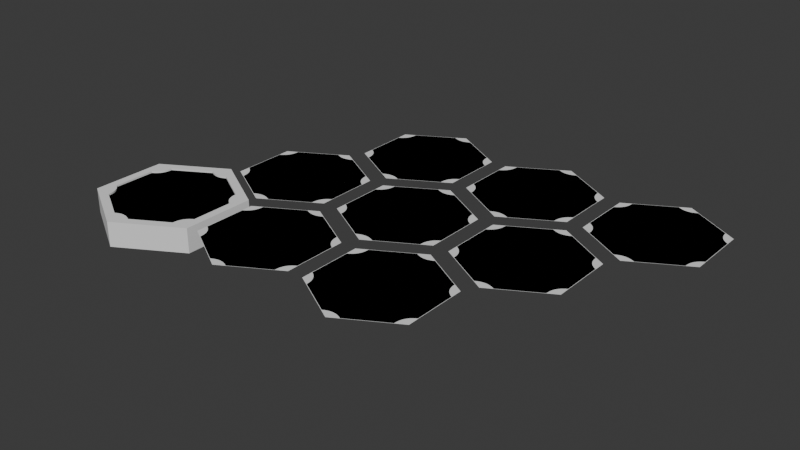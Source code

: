 # Source: Stuff.blend  (saved by Blender 4.4.32; exported with 4.5.12 LTS)
import bpy
from mathutils import Matrix  # noqa: F401  (used for matrix-valued properties, if any)

bpy.ops.wm.read_factory_settings(use_empty=True)
scene = bpy.context.scene
scene.name = 'Scene'

# ---- collections
col_collection = bpy.data.collections.new('Collection'); scene.collection.children.link(col_collection)

# ---- world
world_world = bpy.data.worlds.new('World'); scene.world = world_world
world_world.use_nodes = True; world_world.node_tree.nodes.clear()
_N = world_world.node_tree.nodes; _L = world_world.node_tree.links
n0 = _N.new('ShaderNodeOutputWorld'); n0.name = 'World Output'; n0.location = (300, 300)
n1 = _N.new('ShaderNodeBackground'); n1.name = 'Background'; n1.location = (10, 300)
n1.inputs[0].default_value = (0.05088, 0.05088, 0.05088, 1.0)
_L.new(n1.outputs[0], n0.inputs[0])
n0.is_active_output = True
world_world.color = (0.05088, 0.05088, 0.05088)
world_world.sun_shadow_jitter_overblur = 0.0

# ---- meshes
me_cylinder = bpy.data.meshes.new('Cylinder')
me_cylinder.from_pydata([(0.0, 6.0, -1.781), (5.196, 3.0, -1.781), (5.196, -3.0, -1.781), (0.0, -6.0, -1.781), (-5.196, -3.0, -1.781), (-5.196, 3.0, -1.781), (5.196, 3.0, 0.25), (0.0, 6.0, 0.25), (5.196, -3.0, 0.25), (0.0, -6.0, 0.25), (-5.196, -3.0, 0.25), (-5.196, 3.0, 0.25), (-0.7821, 4.744, 0.25), (0.7821, 4.744, 0.25), (0.0, 6.0, 0.25), (-0.615, 4.657, 0.25), (-0.4294, 4.584, 0.25), (-0.2227, 4.532, 0.25), (-4.47e-08, 4.513, 0.25), (0.2227, 4.532, 0.25), (0.4294, 4.584, 0.25), (0.615, 4.657, 0.25), (3.718, 3.05, 0.25), (4.5, 1.695, 0.25), (5.196, 3.0, 0.25), (3.726, 2.861, 0.25), (3.755, 2.664, 0.25), (3.813, 2.459, 0.25), (3.908, 2.256, 0.25), (4.036, 2.073, 0.25), (4.184, 1.92, 0.25), (4.341, 1.796, 0.25), (4.5, -1.695, 0.25), (3.718, -3.05, 0.25), (5.196, -3.0, 0.25), (4.341, -1.796, 0.25), (4.184, -1.92, 0.25), (4.036, -2.073, 0.25), (3.908, -2.256, 0.25), (3.813, -2.459, 0.25), (3.755, -2.664, 0.25), (3.726, -2.861, 0.25), (0.7821, -4.744, 0.25), (-0.7821, -4.744, 0.25), (0.0, -6.0, 0.25), (0.615, -4.657, 0.25), (0.4294, -4.584, 0.25), (0.2227, -4.532, 0.25), (4.47e-08, -4.513, 0.25), (-0.2227, -4.532, 0.25), (-0.4294, -4.584, 0.25), (-0.615, -4.657, 0.25), (-3.718, -3.05, 0.25), (-4.5, -1.695, 0.25), (-5.196, -3.0, 0.25), (-3.726, -2.861, 0.25), (-3.755, -2.664, 0.25), (-3.813, -2.459, 0.25), (-3.908, -2.256, 0.25), (-4.036, -2.073, 0.25), (-4.184, -1.92, 0.25), (-4.341, -1.796, 0.25), (-4.5, 1.695, 0.25), (-3.718, 3.05, 0.25), (-5.196, 3.0, 0.25), (-4.341, 1.796, 0.25), (-4.184, 1.92, 0.25), (-4.036, 2.073, 0.25), (-3.908, 2.256, 0.25), (-3.813, 2.459, 0.25), (-3.755, 2.664, 0.25), (-3.726, 2.861, 0.25), (4.5, 1.695, -0.675), (3.718, 3.05, -0.675), (4.341, 1.796, -0.675), (4.184, 1.92, -0.675), (4.036, 2.073, -0.675), (3.908, 2.256, -0.675), (3.813, 2.459, -0.675), (3.755, 2.664, -0.675), (3.726, 2.861, -0.675), (0.7821, 4.744, -0.675), (-0.7821, 4.744, -0.675), (0.615, 4.657, -0.675), (0.4294, 4.584, -0.675), (0.2227, 4.532, -0.675), (0.0, 4.513, -0.675), (-0.2227, 4.532, -0.675), (-0.4294, 4.584, -0.675), (-0.615, 4.657, -0.675), (3.718, -3.05, -0.675), (4.5, -1.695, -0.675), (3.726, -2.861, -0.675), (3.755, -2.664, -0.675), (3.813, -2.459, -0.675), (3.908, -2.256, -0.675), (4.036, -2.073, -0.675), (4.184, -1.92, -0.675), (4.341, -1.796, -0.675), (-0.7821, -4.744, -0.675), (0.7821, -4.744, -0.675), (-0.615, -4.657, -0.675), (-0.4294, -4.584, -0.675), (-0.2227, -4.532, -0.675), (0.0, -4.513, -0.675), (0.2227, -4.532, -0.675), (0.4294, -4.584, -0.675), (0.615, -4.657, -0.675), (-4.5, -1.695, -0.675), (-3.718, -3.05, -0.675), (-4.341, -1.796, -0.675), (-4.184, -1.92, -0.675), (-4.036, -2.073, -0.675), (-3.908, -2.256, -0.675), (-3.813, -2.459, -0.675), (-3.755, -2.664, -0.675), (-3.726, -2.861, -0.675), (-3.718, 3.05, -0.675), (-4.5, 1.695, -0.675), (-3.726, 2.861, -0.675), (-3.755, 2.664, -0.675), (-3.813, 2.459, -0.675), (-3.908, 2.256, -0.675), (-4.036, 2.073, -0.675), (-4.184, 1.92, -0.675), (-4.341, 1.796, -0.675)], [], [(0, 7, 6, 1), (1, 6, 8, 2), (2, 8, 9, 3), (3, 9, 10, 4), (52, 43, 99, 109), (4, 10, 11, 5), (5, 11, 7, 0), (12, 63, 117, 82), (34, 33, 42, 44, 9, 8), (42, 33, 90, 100), (62, 53, 108, 118), (32, 23, 72, 91), (14, 13, 22, 24, 6, 7), (64, 63, 12, 14, 7, 11), (44, 43, 52, 54, 10, 9), (24, 23, 32, 34, 8, 6), (54, 53, 62, 64, 11, 10), (12, 15, 14), (15, 16, 14), (16, 17, 14), (17, 18, 14), (18, 19, 14), (19, 20, 14), (20, 21, 14), (21, 13, 14), (22, 25, 24), (25, 26, 24), (26, 27, 24), (27, 28, 24), (28, 29, 24), (29, 30, 24), (30, 31, 24), (31, 23, 24), (32, 35, 34), (35, 36, 34), (36, 37, 34), (37, 38, 34), (38, 39, 34), (39, 40, 34), (40, 41, 34), (41, 33, 34), (42, 45, 44), (45, 46, 44), (46, 47, 44), (47, 48, 44), (48, 49, 44), (49, 50, 44), (50, 51, 44), (51, 43, 44), (52, 55, 54), (55, 56, 54), (56, 57, 54), (57, 58, 54), (58, 59, 54), (59, 60, 54), (60, 61, 54), (61, 53, 54), (62, 65, 64), (65, 66, 64), (66, 67, 64), (67, 68, 64), (68, 69, 64), (69, 70, 64), (70, 71, 64), (71, 63, 64), (32, 91, 98, 35), (35, 98, 97, 36), (36, 97, 96, 37), (37, 96, 95, 38), (38, 95, 94, 39), (39, 94, 93, 40), (40, 93, 92, 41), (41, 92, 90, 33), (99, 43, 51, 101), (101, 51, 50, 102), (102, 50, 49, 103), (103, 49, 48, 104), (104, 48, 47, 105), (105, 47, 46, 106), (106, 46, 45, 107), (107, 45, 42, 100), (12, 82, 89, 15), (15, 89, 88, 16), (16, 88, 87, 17), (17, 87, 86, 18), (18, 86, 85, 19), (19, 85, 84, 20), (20, 84, 83, 21), (21, 83, 81, 13), (72, 23, 31, 74), (74, 31, 30, 75), (75, 30, 29, 76), (76, 29, 28, 77), (77, 28, 27, 78), (78, 27, 26, 79), (79, 26, 25, 80), (80, 25, 22, 73), (62, 118, 125, 65), (65, 125, 124, 66), (66, 124, 123, 67), (67, 123, 122, 68), (68, 122, 121, 69), (69, 121, 120, 70), (70, 120, 119, 71), (71, 119, 117, 63), (108, 53, 61, 110), (110, 61, 60, 111), (111, 60, 59, 112), (112, 59, 58, 113), (113, 58, 57, 114), (114, 57, 56, 115), (115, 56, 55, 116), (116, 55, 52, 109), (22, 13, 81, 73)])
_uv = me_cylinder.uv_layers.new(name='UVMap')
_uv.uv.foreach_set('vector', [1.0, 0.5, 1.0, 1.0, 0.8333, 1.0, 0.8333, 0.5, 0.8333, 0.5, 0.8333, 1.0, 0.6667, 1.0, 0.6667, 0.5, 0.6667, 0.5, 0.6667, 1.0, 0.5, 1.0, 0.5, 0.5, 0.5, 0.5, 0.5, 1.0, 0.3333, 1.0, 0.3333, 0.5, 0.1013, 0.128, 0.2187, 0.06022, 0.2187, 0.06022, 0.1013, 0.128, 0.3333, 0.5, 0.3333, 1.0, 0.1667, 1.0, 0.1667, 0.5, 0.1667, 0.5, 0.1667, 1.0, -8.941e-08, 1.0, -8.941e-08, 0.5, 0.2187, 0.4398, 0.1013, 0.372, 0.1013, 0.372, 0.2187, 0.4398, 0.4578, 0.13, 0.3987, 0.128, 0.2813, 0.06022, 0.25, 0.01, 0.25, 0.01, 0.4578, 0.13, 0.2813, 0.06022, 0.3987, 0.128, 0.3987, 0.128, 0.2813, 0.06022, 0.07001, 0.3178, 0.07001, 0.1822, 0.07001, 0.1822, 0.07001, 0.3178, 0.43, 0.1822, 0.43, 0.3178, 0.43, 0.3178, 0.43, 0.1822, 0.25, 0.49, 0.2813, 0.4398, 0.3987, 0.372, 0.4578, 0.37, 0.4578, 0.37, 0.25, 0.49, 0.04216, 0.37, 0.1013, 0.372, 0.2187, 0.4398, 0.25, 0.49, 0.25, 0.49, 0.04215, 0.37, 0.25, 0.01, 0.2187, 0.06022, 0.1013, 0.128, 0.04216, 0.13, 0.04215, 0.13, 0.25, 0.01, 0.4578, 0.37, 0.43, 0.3178, 0.43, 0.1822, 0.4578, 0.13, 0.4578, 0.13, 0.4578, 0.37, 0.04216, 0.13, 0.07001, 0.1822, 0.07001, 0.3178, 0.04216, 0.37, 0.04215, 0.37, 0.04215, 0.13, 0.2187, 0.4398, 0.2222, 0.4418, 0.25, 0.49, 0.2222, 0.4418, 0.2265, 0.4443, 0.25, 0.49, 0.2265, 0.4443, 0.2318, 0.4473, 0.25, 0.49, 0.2318, 0.4473, 0.2382, 0.451, 0.25, 0.49, 0.2382, 0.451, 0.2452, 0.4551, 0.25, 0.49, 0.2452, 0.4551, 0.2523, 0.4592, 0.25, 0.49, 0.2523, 0.4592, 0.2591, 0.4631, 0.25, 0.49, 0.2591, 0.4631, 0.2656, 0.4669, 0.25, 0.49, 0.3987, 0.372, 0.4022, 0.37, 0.4578, 0.37, 0.4022, 0.37, 0.4065, 0.3675, 0.4578, 0.37, 0.4065, 0.3675, 0.4118, 0.3644, 0.4578, 0.37, 0.4118, 0.3644, 0.4182, 0.3608, 0.4578, 0.37, 0.4182, 0.3608, 0.4252, 0.3567, 0.4578, 0.37, 0.4252, 0.3567, 0.4323, 0.3526, 0.4578, 0.37, 0.4323, 0.3526, 0.4391, 0.3487, 0.4578, 0.37, 0.4391, 0.3487, 0.4456, 0.3449, 0.4578, 0.37, 0.43, 0.1822, 0.43, 0.1782, 0.4578, 0.13, 0.43, 0.1782, 0.43, 0.1732, 0.4578, 0.13, 0.43, 0.1732, 0.43, 0.1671, 0.4578, 0.13, 0.43, 0.1671, 0.43, 0.1597, 0.4578, 0.13, 0.43, 0.1597, 0.43, 0.1516, 0.4578, 0.13, 0.43, 0.1516, 0.43, 0.1435, 0.4578, 0.13, 0.43, 0.1435, 0.43, 0.1355, 0.4578, 0.13, 0.43, 0.1355, 0.43, 0.128, 0.4578, 0.13, 0.2813, 0.06022, 0.2778, 0.0582, 0.25, 0.01, 0.2778, 0.0582, 0.2735, 0.05572, 0.25, 0.01, 0.2735, 0.05572, 0.2682, 0.05266, 0.25, 0.01, 0.2682, 0.05266, 0.2618, 0.04899, 0.25, 0.01, 0.2618, 0.04899, 0.2548, 0.04494, 0.25, 0.01, 0.2548, 0.04494, 0.2477, 0.04085, 0.25, 0.01, 0.2477, 0.04085, 0.2409, 0.0369, 0.25, 0.01, 0.2409, 0.0369, 0.2344, 0.03313, 0.25, 0.01, 0.1013, 0.128, 0.09779, 0.13, 0.04216, 0.13, 0.09779, 0.13, 0.09349, 0.1325, 0.04216, 0.13, 0.09349, 0.1325, 0.08819, 0.1356, 0.04216, 0.13, 0.08819, 0.1356, 0.08184, 0.1392, 0.04216, 0.13, 0.08184, 0.1392, 0.07482, 0.1433, 0.04216, 0.13, 0.07482, 0.1433, 0.06773, 0.1474, 0.04216, 0.13, 0.06773, 0.1474, 0.06089, 0.1513, 0.04216, 0.13, 0.06089, 0.1513, 0.05436, 0.1551, 0.04216, 0.13, 0.07001, 0.3178, 0.07001, 0.3218, 0.04216, 0.37, 0.07001, 0.3218, 0.07001, 0.3268, 0.04216, 0.37, 0.07001, 0.3268, 0.07001, 0.3329, 0.04216, 0.37, 0.07001, 0.3329, 0.07001, 0.3403, 0.04216, 0.37, 0.07001, 0.3403, 0.07001, 0.3484, 0.04216, 0.37, 0.07001, 0.3484, 0.07001, 0.3565, 0.04216, 0.37, 0.07001, 0.3565, 0.07001, 0.3645, 0.04216, 0.37, 0.07001, 0.3645, 0.07001, 0.372, 0.04216, 0.37, 0.43, 0.1822, 0.43, 0.1822, 0.4279, 0.1782, 0.43, 0.1782, 0.43, 0.1782, 0.4279, 0.1782, 0.4258, 0.1732, 0.43, 0.1732, 0.43, 0.1732, 0.4258, 0.1732, 0.4238, 0.1671, 0.43, 0.1671, 0.43, 0.1671, 0.4238, 0.1671, 0.4221, 0.1506, 0.43, 0.1461, 0.43, 0.1461, 0.4221, 0.1506, 0.4087, 0.1409, 0.4118, 0.1356, 0.4118, 0.1356, 0.4087, 0.1409, 0.4044, 0.1362, 0.4065, 0.1325, 0.4065, 0.1325, 0.4044, 0.1362, 0.4012, 0.1319, 0.4022, 0.13, 0.4022, 0.13, 0.4012, 0.1319, 0.3987, 0.128, 0.3987, 0.128, 0.2187, 0.06022, 0.2187, 0.06022, 0.2222, 0.0582, 0.2233, 0.06004, 0.2233, 0.06004, 0.2222, 0.0582, 0.2265, 0.05572, 0.2286, 0.05937, 0.2286, 0.05937, 0.2265, 0.05572, 0.2318, 0.05266, 0.2349, 0.05801, 0.2349, 0.05801, 0.2318, 0.05266, 0.25, 0.04216, 0.25, 0.05127, 0.25, 0.05127, 0.25, 0.04216, 0.2682, 0.05266, 0.2651, 0.05801, 0.2651, 0.05801, 0.2682, 0.05266, 0.2735, 0.05572, 0.2714, 0.05937, 0.2714, 0.05937, 0.2735, 0.05572, 0.2778, 0.0582, 0.2767, 0.06004, 0.2767, 0.06004, 0.2778, 0.0582, 0.2813, 0.06022, 0.2813, 0.06022, 0.2187, 0.4398, 0.2187, 0.4398, 0.2233, 0.44, 0.2222, 0.4418, 0.2222, 0.4418, 0.2233, 0.44, 0.2286, 0.4406, 0.2265, 0.4443, 0.2265, 0.4443, 0.2286, 0.4406, 0.2349, 0.442, 0.2318, 0.4473, 0.2318, 0.4473, 0.2349, 0.442, 0.25, 0.4487, 0.25, 0.4578, 0.25, 0.4578, 0.25, 0.4487, 0.2651, 0.442, 0.2682, 0.4473, 0.2682, 0.4473, 0.2651, 0.442, 0.2714, 0.4406, 0.2735, 0.4443, 0.2735, 0.4443, 0.2714, 0.4406, 0.2767, 0.44, 0.2778, 0.4418, 0.2778, 0.4418, 0.2767, 0.44, 0.2813, 0.4398, 0.2813, 0.4398, 0.43, 0.3178, 0.43, 0.3178, 0.43, 0.3218, 0.4279, 0.3218, 0.4279, 0.3218, 0.43, 0.3218, 0.43, 0.3268, 0.4258, 0.3268, 0.4258, 0.3268, 0.43, 0.3268, 0.43, 0.3329, 0.4238, 0.3329, 0.4238, 0.3329, 0.43, 0.3329, 0.43, 0.3539, 0.4221, 0.3494, 0.4221, 0.3494, 0.43, 0.3539, 0.4118, 0.3644, 0.4087, 0.3591, 0.4087, 0.3591, 0.4118, 0.3644, 0.4065, 0.3675, 0.4044, 0.3638, 0.4044, 0.3638, 0.4065, 0.3675, 0.4022, 0.37, 0.4012, 0.3681, 0.4012, 0.3681, 0.4022, 0.37, 0.3987, 0.372, 0.3987, 0.372, 0.07001, 0.3178, 0.07001, 0.3178, 0.07213, 0.3218, 0.07001, 0.3218, 0.07001, 0.3218, 0.07213, 0.3218, 0.07421, 0.3268, 0.07001, 0.3268, 0.07001, 0.3268, 0.07421, 0.3268, 0.07619, 0.3329, 0.07001, 0.3329, 0.07001, 0.3329, 0.07619, 0.3329, 0.07789, 0.3494, 0.07001, 0.3539, 0.07001, 0.3539, 0.07789, 0.3494, 0.09128, 0.3591, 0.08819, 0.3644, 0.08819, 0.3644, 0.09128, 0.3591, 0.0956, 0.3638, 0.09349, 0.3675, 0.09349, 0.3675, 0.0956, 0.3638, 0.09885, 0.3681, 0.09779, 0.37, 0.09779, 0.37, 0.09885, 0.3681, 0.1013, 0.372, 0.1013, 0.372, 0.07001, 0.1822, 0.07001, 0.1822, 0.07001, 0.1782, 0.07213, 0.1782, 0.07213, 0.1782, 0.07001, 0.1782, 0.07001, 0.1732, 0.07421, 0.1732, 0.07421, 0.1732, 0.07001, 0.1732, 0.07001, 0.1671, 0.07619, 0.1671, 0.07619, 0.1671, 0.07001, 0.1671, 0.07001, 0.1461, 0.07789, 0.1506, 0.07789, 0.1506, 0.07001, 0.1461, 0.08819, 0.1356, 0.09128, 0.1409, 0.09128, 0.1409, 0.08819, 0.1356, 0.09349, 0.1325, 0.0956, 0.1362, 0.0956, 0.1362, 0.09349, 0.1325, 0.09779, 0.13, 0.09885, 0.1319, 0.09885, 0.1319, 0.09779, 0.13, 0.1013, 0.128, 0.1013, 0.128, 0.3987, 0.372, 0.2813, 0.4398, 0.2813, 0.4398, 0.3987, 0.372])
me_cylinder.update()
me_cylinder_008 = bpy.data.meshes.new('Cylinder.008')
me_cylinder_008.from_pydata([(0.0, 5.24, 0.1097), (4.538, 2.62, 0.1097), (4.538, -2.62, 0.1097), (0.0, -5.24, 0.1097), (-4.538, -2.62, 0.1097), (-4.538, 2.62, 0.1097), (0.0, -6.067e-08, 0.1097), (3.89, 2.994, 0.1097), (3.241, 3.369, 0.1097), (2.593, 3.743, 0.1097), (1.945, 4.117, 0.1097), (1.297, 4.491, 0.1097), (0.6483, 4.866, 0.1097), (4.538, -1.871, 0.1097), (4.538, -1.123, 0.1097), (4.538, -0.3743, 0.1097), (4.538, 0.3743, 0.1097), (4.538, 1.123, 0.1097), (4.538, 1.871, 0.1097), (0.6483, -4.866, 0.1097), (1.297, -4.491, 0.1097), (1.945, -4.117, 0.1097), (2.593, -3.743, 0.1097), (3.241, -3.369, 0.1097), (3.89, -2.994, 0.1097), (-3.89, -2.994, 0.1097), (-3.241, -3.369, 0.1097), (-2.593, -3.743, 0.1097), (-1.945, -4.117, 0.1097), (-1.297, -4.491, 0.1097), (-0.6483, -4.866, 0.1097), (-4.538, 1.871, 0.1097), (-4.538, 1.123, 0.1097), (-4.538, 0.3743, 0.1097), (-4.538, -0.3743, 0.1097), (-4.538, -1.123, 0.1097), (-4.538, -1.871, 0.1097), (-0.6483, 4.866, 0.1097), (-1.297, 4.491, 0.1097), (-1.945, 4.117, 0.1097), (-2.593, 3.743, 0.1097), (-3.241, 3.369, 0.1097), (-3.89, 2.994, 0.1097), (0.6483, 0.3743, 0.1097), (1.297, 0.7486, 0.1097), (1.945, 1.123, 0.1097), (2.593, 1.497, 0.1097), (3.241, 1.871, 0.1097), (3.89, 2.246, 0.1097), (0.0, 4.491, 0.1097), (0.0, 3.743, 0.1097), (0.0, 2.994, 0.1097), (0.0, 2.246, 0.1097), (0.0, 1.497, 0.1097), (0.0, 0.7486, 0.1097), (-3.89, 2.246, 0.1097), (-3.241, 1.871, 0.1097), (-2.593, 1.497, 0.1097), (-1.945, 1.123, 0.1097), (-1.297, 0.7486, 0.1097), (-0.6483, 0.3743, 0.1097), (-3.89, -2.246, 0.1097), (-3.241, -1.871, 0.1097), (-2.593, -1.497, 0.1097), (-1.945, -1.123, 0.1097), (-1.297, -0.7486, 0.1097), (-0.6483, -0.3743, 0.1097), (0.0, -4.491, 0.1097), (0.0, -3.743, 0.1097), (0.0, -2.994, 0.1097), (0.0, -2.246, 0.1097), (0.0, -1.497, 0.1097), (0.0, -0.7486, 0.1097), (3.89, -2.246, 0.1097), (3.241, -1.871, 0.1097), (2.593, -1.497, 0.1097), (1.945, -1.123, 0.1097), (1.297, -0.7486, 0.1097), (0.6483, -0.3743, 0.1097), (1.297, -5.96e-08, 0.1097), (1.945, -0.3743, 0.1097), (1.945, 0.3743, 0.1097), (2.593, -0.7486, 0.1097), (2.593, 5.96e-08, 0.1097), (2.593, 0.7486, 0.1097), (3.241, -1.123, 0.1097), (3.241, -0.3743, 0.1097), (3.241, 0.3743, 0.1097), (3.241, 1.123, 0.1097), (3.89, -1.497, 0.1097), (3.89, -0.7486, 0.1097), (3.89, 5.96e-08, 0.1097), (3.89, 0.7486, 0.1097), (3.89, 1.497, 0.1097), (0.6483, -1.123, 0.1097), (0.6483, -1.871, 0.1097), (1.297, -1.497, 0.1097), (0.6483, -2.62, 0.1097), (1.297, -2.246, 0.1097), (1.945, -1.871, 0.1097), (0.6483, -3.369, 0.1097), (1.297, -2.994, 0.1097), (1.945, -2.62, 0.1097), (2.593, -2.246, 0.1097), (0.6483, -4.117, 0.1097), (1.297, -3.743, 0.1097), (1.945, -3.369, 0.1097), (2.593, -2.994, 0.1097), (3.241, -2.62, 0.1097), (-0.6483, -1.123, 0.1097), (-1.297, -1.497, 0.1097), (-0.6483, -1.871, 0.1097), (-1.945, -1.871, 0.1097), (-1.297, -2.246, 0.1097), (-0.6483, -2.62, 0.1097), (-2.593, -2.246, 0.1097), (-1.945, -2.62, 0.1097), (-1.297, -2.994, 0.1097), (-0.6483, -3.369, 0.1097), (-3.241, -2.62, 0.1097), (-2.593, -2.994, 0.1097), (-1.945, -3.369, 0.1097), (-1.297, -3.743, 0.1097), (-0.6483, -4.117, 0.1097), (-1.297, -1.192e-07, 0.1097), (-1.945, 0.3743, 0.1097), (-1.945, -0.3743, 0.1097), (-2.593, 0.7486, 0.1097), (-2.593, 0.0, 0.1097), (-2.593, -0.7486, 0.1097), (-3.241, 1.123, 0.1097), (-3.241, 0.3743, 0.1097), (-3.241, -0.3743, 0.1097), (-3.241, -1.123, 0.1097), (-3.89, 1.497, 0.1097), (-3.89, 0.7486, 0.1097), (-3.89, -5.96e-08, 0.1097), (-3.89, -0.7486, 0.1097), (-3.89, -1.497, 0.1097), (-0.6483, 1.123, 0.1097), (-0.6483, 1.871, 0.1097), (-1.297, 1.497, 0.1097), (-0.6483, 2.62, 0.1097), (-1.297, 2.246, 0.1097), (-1.945, 1.871, 0.1097), (-0.6483, 3.369, 0.1097), (-1.297, 2.994, 0.1097), (-1.945, 2.62, 0.1097), (-2.593, 2.246, 0.1097), (-0.6483, 4.117, 0.1097), (-1.297, 3.743, 0.1097), (-1.945, 3.369, 0.1097), (-2.593, 2.994, 0.1097), (-3.241, 2.62, 0.1097), (0.6483, 1.123, 0.1097), (1.297, 1.497, 0.1097), (0.6483, 1.871, 0.1097), (1.945, 1.871, 0.1097), (1.297, 2.246, 0.1097), (0.6483, 2.62, 0.1097), (2.593, 2.246, 0.1097), (1.945, 2.62, 0.1097), (1.297, 2.994, 0.1097), (0.6483, 3.369, 0.1097), (3.241, 2.62, 0.1097), (2.593, 2.994, 0.1097), (1.945, 3.369, 0.1097), (1.297, 3.743, 0.1097), (0.6483, 4.117, 0.1097)], [], [(1, 7, 48), (0, 37, 49), (5, 31, 55), (4, 25, 61), (3, 19, 67), (2, 13, 73), (78, 43, 6), (77, 79, 78), (76, 80, 77), (75, 82, 76), (74, 85, 75), (73, 89, 74), (78, 79, 43), (79, 44, 43), (77, 80, 79), (80, 81, 79), (79, 81, 44), (81, 45, 44), (76, 82, 80), (82, 83, 80), (80, 83, 81), (83, 84, 81), (81, 84, 45), (84, 46, 45), (75, 85, 82), (85, 86, 82), (82, 86, 83), (86, 87, 83), (83, 87, 84), (87, 88, 84), (84, 88, 46), (88, 47, 46), (74, 89, 85), (89, 90, 85), (85, 90, 86), (90, 91, 86), (86, 91, 87), (91, 92, 87), (87, 92, 88), (92, 93, 88), (88, 93, 47), (93, 48, 47), (73, 13, 89), (13, 14, 89), (89, 14, 90), (14, 15, 90), (90, 15, 91), (15, 16, 91), (91, 16, 92), (16, 17, 92), (92, 17, 93), (17, 18, 93), (93, 18, 48), (18, 1, 48), (72, 78, 6), (71, 94, 72), (70, 95, 71), (69, 97, 70), (68, 100, 69), (67, 104, 68), (72, 94, 78), (94, 77, 78), (71, 95, 94), (95, 96, 94), (94, 96, 77), (96, 76, 77), (70, 97, 95), (97, 98, 95), (95, 98, 96), (98, 99, 96), (96, 99, 76), (99, 75, 76), (69, 100, 97), (100, 101, 97), (97, 101, 98), (101, 102, 98), (98, 102, 99), (102, 103, 99), (99, 103, 75), (103, 74, 75), (68, 104, 100), (104, 105, 100), (100, 105, 101), (105, 106, 101), (101, 106, 102), (106, 107, 102), (102, 107, 103), (107, 108, 103), (103, 108, 74), (108, 73, 74), (67, 19, 104), (19, 20, 104), (104, 20, 105), (20, 21, 105), (105, 21, 106), (21, 22, 106), (106, 22, 107), (22, 23, 107), (107, 23, 108), (23, 24, 108), (108, 24, 73), (24, 2, 73), (66, 72, 6), (65, 109, 66), (64, 110, 65), (63, 112, 64), (62, 115, 63), (61, 119, 62), (66, 109, 72), (109, 71, 72), (65, 110, 109), (110, 111, 109), (109, 111, 71), (111, 70, 71), (64, 112, 110), (112, 113, 110), (110, 113, 111), (113, 114, 111), (111, 114, 70), (114, 69, 70), (63, 115, 112), (115, 116, 112), (112, 116, 113), (116, 117, 113), (113, 117, 114), (117, 118, 114), (114, 118, 69), (118, 68, 69), (62, 119, 115), (119, 120, 115), (115, 120, 116), (120, 121, 116), (116, 121, 117), (121, 122, 117), (117, 122, 118), (122, 123, 118), (118, 123, 68), (123, 67, 68), (61, 25, 119), (25, 26, 119), (119, 26, 120), (26, 27, 120), (120, 27, 121), (27, 28, 121), (121, 28, 122), (28, 29, 122), (122, 29, 123), (29, 30, 123), (123, 30, 67), (30, 3, 67), (60, 66, 6), (59, 124, 60), (58, 125, 59), (57, 127, 58), (56, 130, 57), (55, 134, 56), (60, 124, 66), (124, 65, 66), (59, 125, 124), (125, 126, 124), (124, 126, 65), (126, 64, 65), (58, 127, 125), (127, 128, 125), (125, 128, 126), (128, 129, 126), (126, 129, 64), (129, 63, 64), (57, 130, 127), (130, 131, 127), (127, 131, 128), (131, 132, 128), (128, 132, 129), (132, 133, 129), (129, 133, 63), (133, 62, 63), (56, 134, 130), (134, 135, 130), (130, 135, 131), (135, 136, 131), (131, 136, 132), (136, 137, 132), (132, 137, 133), (137, 138, 133), (133, 138, 62), (138, 61, 62), (55, 31, 134), (31, 32, 134), (134, 32, 135), (32, 33, 135), (135, 33, 136), (33, 34, 136), (136, 34, 137), (34, 35, 137), (137, 35, 138), (35, 36, 138), (138, 36, 61), (36, 4, 61), (54, 60, 6), (53, 139, 54), (52, 140, 53), (51, 142, 52), (50, 145, 51), (49, 149, 50), (54, 139, 60), (139, 59, 60), (53, 140, 139), (140, 141, 139), (139, 141, 59), (141, 58, 59), (52, 142, 140), (142, 143, 140), (140, 143, 141), (143, 144, 141), (141, 144, 58), (144, 57, 58), (51, 145, 142), (145, 146, 142), (142, 146, 143), (146, 147, 143), (143, 147, 144), (147, 148, 144), (144, 148, 57), (148, 56, 57), (50, 149, 145), (149, 150, 145), (145, 150, 146), (150, 151, 146), (146, 151, 147), (151, 152, 147), (147, 152, 148), (152, 153, 148), (148, 153, 56), (153, 55, 56), (49, 37, 149), (37, 38, 149), (149, 38, 150), (38, 39, 150), (150, 39, 151), (39, 40, 151), (151, 40, 152), (40, 41, 152), (152, 41, 153), (41, 42, 153), (153, 42, 55), (42, 5, 55), (43, 54, 6), (44, 154, 43), (45, 155, 44), (46, 157, 45), (47, 160, 46), (48, 164, 47), (43, 154, 54), (154, 53, 54), (44, 155, 154), (155, 156, 154), (154, 156, 53), (156, 52, 53), (45, 157, 155), (157, 158, 155), (155, 158, 156), (158, 159, 156), (156, 159, 52), (159, 51, 52), (46, 160, 157), (160, 161, 157), (157, 161, 158), (161, 162, 158), (158, 162, 159), (162, 163, 159), (159, 163, 51), (163, 50, 51), (47, 164, 160), (164, 165, 160), (160, 165, 161), (165, 166, 161), (161, 166, 162), (166, 167, 162), (162, 167, 163), (167, 168, 163), (163, 168, 50), (168, 49, 50), (48, 7, 164), (7, 8, 164), (164, 8, 165), (8, 9, 165), (165, 9, 166), (9, 10, 166), (166, 10, 167), (10, 11, 167), (167, 11, 168), (11, 12, 168), (168, 12, 49), (12, 0, 49)])
_uv = me_cylinder_008.uv_layers.new(name='UVMap')
_uv.uv.foreach_set('vector', [0.4578, 0.37, 0.4282, 0.3871, 0.4282, 0.3529, 0.25, 0.49, 0.2203, 0.4729, 0.25, 0.4557, 0.04215, 0.37, 0.04215, 0.3357, 0.07185, 0.3529, 0.04215, 0.13, 0.07185, 0.1129, 0.07185, 0.1471, 0.25, 0.01, 0.2797, 0.02714, 0.25, 0.04429, 0.4578, 0.13, 0.4578, 0.1643, 0.4282, 0.1471, 0.2797, 0.2329, 0.2797, 0.2671, 0.25, 0.25, 0.3094, 0.2157, 0.3094, 0.25, 0.2797, 0.2329, 0.3391, 0.1986, 0.3391, 0.2329, 0.3094, 0.2157, 0.3688, 0.1814, 0.3688, 0.2157, 0.3391, 0.1986, 0.3985, 0.1643, 0.3985, 0.1986, 0.3688, 0.1814, 0.4282, 0.1471, 0.4282, 0.1814, 0.3985, 0.1643, 0.2797, 0.2329, 0.3094, 0.25, 0.2797, 0.2671, 0.3094, 0.25, 0.3094, 0.2843, 0.2797, 0.2671, 0.3094, 0.2157, 0.3391, 0.2329, 0.3094, 0.25, 0.3391, 0.2329, 0.3391, 0.2671, 0.3094, 0.25, 0.3094, 0.25, 0.3391, 0.2671, 0.3094, 0.2843, 0.3391, 0.2671, 0.3391, 0.3014, 0.3094, 0.2843, 0.3391, 0.1986, 0.3688, 0.2157, 0.3391, 0.2329, 0.3688, 0.2157, 0.3688, 0.25, 0.3391, 0.2329, 0.3391, 0.2329, 0.3688, 0.25, 0.3391, 0.2671, 0.3688, 0.25, 0.3688, 0.2843, 0.3391, 0.2671, 0.3391, 0.2671, 0.3688, 0.2843, 0.3391, 0.3014, 0.3688, 0.2843, 0.3688, 0.3186, 0.3391, 0.3014, 0.3688, 0.1814, 0.3985, 0.1986, 0.3688, 0.2157, 0.3985, 0.1986, 0.3985, 0.2329, 0.3688, 0.2157, 0.3688, 0.2157, 0.3985, 0.2329, 0.3688, 0.25, 0.3985, 0.2329, 0.3985, 0.2671, 0.3688, 0.25, 0.3688, 0.25, 0.3985, 0.2671, 0.3688, 0.2843, 0.3985, 0.2671, 0.3985, 0.3014, 0.3688, 0.2843, 0.3688, 0.2843, 0.3985, 0.3014, 0.3688, 0.3186, 0.3985, 0.3014, 0.3985, 0.3357, 0.3688, 0.3186, 0.3985, 0.1643, 0.4282, 0.1814, 0.3985, 0.1986, 0.4282, 0.1814, 0.4282, 0.2157, 0.3985, 0.1986, 0.3985, 0.1986, 0.4282, 0.2157, 0.3985, 0.2329, 0.4282, 0.2157, 0.4282, 0.25, 0.3985, 0.2329, 0.3985, 0.2329, 0.4282, 0.25, 0.3985, 0.2671, 0.4282, 0.25, 0.4282, 0.2843, 0.3985, 0.2671, 0.3985, 0.2671, 0.4282, 0.2843, 0.3985, 0.3014, 0.4282, 0.2843, 0.4282, 0.3186, 0.3985, 0.3014, 0.3985, 0.3014, 0.4282, 0.3186, 0.3985, 0.3357, 0.4282, 0.3186, 0.4282, 0.3529, 0.3985, 0.3357, 0.4282, 0.1471, 0.4578, 0.1643, 0.4282, 0.1814, 0.4578, 0.1643, 0.4578, 0.1986, 0.4282, 0.1814, 0.4282, 0.1814, 0.4578, 0.1986, 0.4282, 0.2157, 0.4578, 0.1986, 0.4578, 0.2329, 0.4282, 0.2157, 0.4282, 0.2157, 0.4578, 0.2329, 0.4282, 0.25, 0.4578, 0.2329, 0.4578, 0.2671, 0.4282, 0.25, 0.4282, 0.25, 0.4578, 0.2671, 0.4282, 0.2843, 0.4578, 0.2671, 0.4578, 0.3014, 0.4282, 0.2843, 0.4282, 0.2843, 0.4578, 0.3014, 0.4282, 0.3186, 0.4578, 0.3014, 0.4578, 0.3357, 0.4282, 0.3186, 0.4282, 0.3186, 0.4578, 0.3357, 0.4282, 0.3529, 0.4578, 0.3357, 0.4578, 0.37, 0.4282, 0.3529, 0.25, 0.2157, 0.2797, 0.2329, 0.25, 0.25, 0.25, 0.1814, 0.2797, 0.1986, 0.25, 0.2157, 0.25, 0.1471, 0.2797, 0.1643, 0.25, 0.1814, 0.25, 0.1129, 0.2797, 0.13, 0.25, 0.1471, 0.25, 0.07857, 0.2797, 0.09571, 0.25, 0.1129, 0.25, 0.04429, 0.2797, 0.06143, 0.25, 0.07857, 0.25, 0.2157, 0.2797, 0.1986, 0.2797, 0.2329, 0.2797, 0.1986, 0.3094, 0.2157, 0.2797, 0.2329, 0.25, 0.1814, 0.2797, 0.1643, 0.2797, 0.1986, 0.2797, 0.1643, 0.3094, 0.1814, 0.2797, 0.1986, 0.2797, 0.1986, 0.3094, 0.1814, 0.3094, 0.2157, 0.3094, 0.1814, 0.3391, 0.1986, 0.3094, 0.2157, 0.25, 0.1471, 0.2797, 0.13, 0.2797, 0.1643, 0.2797, 0.13, 0.3094, 0.1471, 0.2797, 0.1643, 0.2797, 0.1643, 0.3094, 0.1471, 0.3094, 0.1814, 0.3094, 0.1471, 0.3391, 0.1643, 0.3094, 0.1814, 0.3094, 0.1814, 0.3391, 0.1643, 0.3391, 0.1986, 0.3391, 0.1643, 0.3688, 0.1814, 0.3391, 0.1986, 0.25, 0.1129, 0.2797, 0.09571, 0.2797, 0.13, 0.2797, 0.09571, 0.3094, 0.1129, 0.2797, 0.13, 0.2797, 0.13, 0.3094, 0.1129, 0.3094, 0.1471, 0.3094, 0.1129, 0.3391, 0.13, 0.3094, 0.1471, 0.3094, 0.1471, 0.3391, 0.13, 0.3391, 0.1643, 0.3391, 0.13, 0.3688, 0.1471, 0.3391, 0.1643, 0.3391, 0.1643, 0.3688, 0.1471, 0.3688, 0.1814, 0.3688, 0.1471, 0.3985, 0.1643, 0.3688, 0.1814, 0.25, 0.07857, 0.2797, 0.06143, 0.2797, 0.09571, 0.2797, 0.06143, 0.3094, 0.07857, 0.2797, 0.09571, 0.2797, 0.09571, 0.3094, 0.07857, 0.3094, 0.1129, 0.3094, 0.07857, 0.3391, 0.09571, 0.3094, 0.1129, 0.3094, 0.1129, 0.3391, 0.09571, 0.3391, 0.13, 0.3391, 0.09571, 0.3688, 0.1129, 0.3391, 0.13, 0.3391, 0.13, 0.3688, 0.1129, 0.3688, 0.1471, 0.3688, 0.1129, 0.3985, 0.13, 0.3688, 0.1471, 0.3688, 0.1471, 0.3985, 0.13, 0.3985, 0.1643, 0.3985, 0.13, 0.4282, 0.1471, 0.3985, 0.1643, 0.25, 0.04429, 0.2797, 0.02714, 0.2797, 0.06143, 0.2797, 0.02714, 0.3094, 0.04429, 0.2797, 0.06143, 0.2797, 0.06143, 0.3094, 0.04429, 0.3094, 0.07857, 0.3094, 0.04429, 0.3391, 0.06143, 0.3094, 0.07857, 0.3094, 0.07857, 0.3391, 0.06143, 0.3391, 0.09571, 0.3391, 0.06143, 0.3688, 0.07857, 0.3391, 0.09571, 0.3391, 0.09571, 0.3688, 0.07857, 0.3688, 0.1129, 0.3688, 0.07857, 0.3985, 0.09571, 0.3688, 0.1129, 0.3688, 0.1129, 0.3985, 0.09571, 0.3985, 0.13, 0.3985, 0.09571, 0.4282, 0.1129, 0.3985, 0.13, 0.3985, 0.13, 0.4282, 0.1129, 0.4282, 0.1471, 0.4282, 0.1129, 0.4578, 0.13, 0.4282, 0.1471, 0.2203, 0.2329, 0.25, 0.2157, 0.25, 0.25, 0.1906, 0.2157, 0.2203, 0.1986, 0.2203, 0.2329, 0.1609, 0.1986, 0.1906, 0.1814, 0.1906, 0.2157, 0.1312, 0.1814, 0.1609, 0.1643, 0.1609, 0.1986, 0.1015, 0.1643, 0.1312, 0.1471, 0.1312, 0.1814, 0.07185, 0.1471, 0.1015, 0.13, 0.1015, 0.1643, 0.2203, 0.2329, 0.2203, 0.1986, 0.25, 0.2157, 0.2203, 0.1986, 0.25, 0.1814, 0.25, 0.2157, 0.1906, 0.2157, 0.1906, 0.1814, 0.2203, 0.1986, 0.1906, 0.1814, 0.2203, 0.1643, 0.2203, 0.1986, 0.2203, 0.1986, 0.2203, 0.1643, 0.25, 0.1814, 0.2203, 0.1643, 0.25, 0.1471, 0.25, 0.1814, 0.1609, 0.1986, 0.1609, 0.1643, 0.1906, 0.1814, 0.1609, 0.1643, 0.1906, 0.1471, 0.1906, 0.1814, 0.1906, 0.1814, 0.1906, 0.1471, 0.2203, 0.1643, 0.1906, 0.1471, 0.2203, 0.13, 0.2203, 0.1643, 0.2203, 0.1643, 0.2203, 0.13, 0.25, 0.1471, 0.2203, 0.13, 0.25, 0.1129, 0.25, 0.1471, 0.1312, 0.1814, 0.1312, 0.1471, 0.1609, 0.1643, 0.1312, 0.1471, 0.1609, 0.13, 0.1609, 0.1643, 0.1609, 0.1643, 0.1609, 0.13, 0.1906, 0.1471, 0.1609, 0.13, 0.1906, 0.1129, 0.1906, 0.1471, 0.1906, 0.1471, 0.1906, 0.1129, 0.2203, 0.13, 0.1906, 0.1129, 0.2203, 0.09571, 0.2203, 0.13, 0.2203, 0.13, 0.2203, 0.09571, 0.25, 0.1129, 0.2203, 0.09571, 0.25, 0.07857, 0.25, 0.1129, 0.1015, 0.1643, 0.1015, 0.13, 0.1312, 0.1471, 0.1015, 0.13, 0.1312, 0.1129, 0.1312, 0.1471, 0.1312, 0.1471, 0.1312, 0.1129, 0.1609, 0.13, 0.1312, 0.1129, 0.1609, 0.09571, 0.1609, 0.13, 0.1609, 0.13, 0.1609, 0.09571, 0.1906, 0.1129, 0.1609, 0.09571, 0.1906, 0.07857, 0.1906, 0.1129, 0.1906, 0.1129, 0.1906, 0.07857, 0.2203, 0.09571, 0.1906, 0.07857, 0.2203, 0.06143, 0.2203, 0.09571, 0.2203, 0.09571, 0.2203, 0.06143, 0.25, 0.07857, 0.2203, 0.06143, 0.25, 0.04429, 0.25, 0.07857, 0.07185, 0.1471, 0.07185, 0.1129, 0.1015, 0.13, 0.07185, 0.1129, 0.1015, 0.09571, 0.1015, 0.13, 0.1015, 0.13, 0.1015, 0.09571, 0.1312, 0.1129, 0.1015, 0.09571, 0.1312, 0.07857, 0.1312, 0.1129, 0.1312, 0.1129, 0.1312, 0.07857, 0.1609, 0.09571, 0.1312, 0.07857, 0.1609, 0.06143, 0.1609, 0.09571, 0.1609, 0.09571, 0.1609, 0.06143, 0.1906, 0.07857, 0.1609, 0.06143, 0.1906, 0.04429, 0.1906, 0.07857, 0.1906, 0.07857, 0.1906, 0.04429, 0.2203, 0.06143, 0.1906, 0.04429, 0.2203, 0.02714, 0.2203, 0.06143, 0.2203, 0.06143, 0.2203, 0.02714, 0.25, 0.04429, 0.2203, 0.02714, 0.25, 0.01, 0.25, 0.04429, 0.2203, 0.2671, 0.2203, 0.2329, 0.25, 0.25, 0.1906, 0.2843, 0.1906, 0.25, 0.2203, 0.2671, 0.1609, 0.3014, 0.1609, 0.2671, 0.1906, 0.2843, 0.1312, 0.3186, 0.1312, 0.2843, 0.1609, 0.3014, 0.1015, 0.3357, 0.1015, 0.3014, 0.1312, 0.3186, 0.07185, 0.3529, 0.07185, 0.3186, 0.1015, 0.3357, 0.2203, 0.2671, 0.1906, 0.25, 0.2203, 0.2329, 0.1906, 0.25, 0.1906, 0.2157, 0.2203, 0.2329, 0.1906, 0.2843, 0.1609, 0.2671, 0.1906, 0.25, 0.1609, 0.2671, 0.1609, 0.2329, 0.1906, 0.25, 0.1906, 0.25, 0.1609, 0.2329, 0.1906, 0.2157, 0.1609, 0.2329, 0.1609, 0.1986, 0.1906, 0.2157, 0.1609, 0.3014, 0.1312, 0.2843, 0.1609, 0.2671, 0.1312, 0.2843, 0.1312, 0.25, 0.1609, 0.2671, 0.1609, 0.2671, 0.1312, 0.25, 0.1609, 0.2329, 0.1312, 0.25, 0.1312, 0.2157, 0.1609, 0.2329, 0.1609, 0.2329, 0.1312, 0.2157, 0.1609, 0.1986, 0.1312, 0.2157, 0.1312, 0.1814, 0.1609, 0.1986, 0.1312, 0.3186, 0.1015, 0.3014, 0.1312, 0.2843, 0.1015, 0.3014, 0.1015, 0.2671, 0.1312, 0.2843, 0.1312, 0.2843, 0.1015, 0.2671, 0.1312, 0.25, 0.1015, 0.2671, 0.1015, 0.2329, 0.1312, 0.25, 0.1312, 0.25, 0.1015, 0.2329, 0.1312, 0.2157, 0.1015, 0.2329, 0.1015, 0.1986, 0.1312, 0.2157, 0.1312, 0.2157, 0.1015, 0.1986, 0.1312, 0.1814, 0.1015, 0.1986, 0.1015, 0.1643, 0.1312, 0.1814, 0.1015, 0.3357, 0.07185, 0.3186, 0.1015, 0.3014, 0.07185, 0.3186, 0.07185, 0.2843, 0.1015, 0.3014, 0.1015, 0.3014, 0.07185, 0.2843, 0.1015, 0.2671, 0.07185, 0.2843, 0.07185, 0.25, 0.1015, 0.2671, 0.1015, 0.2671, 0.07185, 0.25, 0.1015, 0.2329, 0.07185, 0.25, 0.07185, 0.2157, 0.1015, 0.2329, 0.1015, 0.2329, 0.07185, 0.2157, 0.1015, 0.1986, 0.07185, 0.2157, 0.07185, 0.1814, 0.1015, 0.1986, 0.1015, 0.1986, 0.07185, 0.1814, 0.1015, 0.1643, 0.07185, 0.1814, 0.07185, 0.1471, 0.1015, 0.1643, 0.07185, 0.3529, 0.04215, 0.3357, 0.07185, 0.3186, 0.04215, 0.3357, 0.04215, 0.3014, 0.07185, 0.3186, 0.07185, 0.3186, 0.04215, 0.3014, 0.07185, 0.2843, 0.04215, 0.3014, 0.04215, 0.2671, 0.07185, 0.2843, 0.07185, 0.2843, 0.04215, 0.2671, 0.07185, 0.25, 0.04215, 0.2671, 0.04215, 0.2329, 0.07185, 0.25, 0.07185, 0.25, 0.04215, 0.2329, 0.07185, 0.2157, 0.04215, 0.2329, 0.04215, 0.1986, 0.07185, 0.2157, 0.07185, 0.2157, 0.04215, 0.1986, 0.07185, 0.1814, 0.04215, 0.1986, 0.04215, 0.1643, 0.07185, 0.1814, 0.07185, 0.1814, 0.04215, 0.1643, 0.07185, 0.1471, 0.04215, 0.1643, 0.04215, 0.13, 0.07185, 0.1471, 0.25, 0.2843, 0.2203, 0.2671, 0.25, 0.25, 0.25, 0.3186, 0.2203, 0.3014, 0.25, 0.2843, 0.25, 0.3529, 0.2203, 0.3357, 0.25, 0.3186, 0.25, 0.3871, 0.2203, 0.37, 0.25, 0.3529, 0.25, 0.4214, 0.2203, 0.4043, 0.25, 0.3871, 0.25, 0.4557, 0.2203, 0.4386, 0.25, 0.4214, 0.25, 0.2843, 0.2203, 0.3014, 0.2203, 0.2671, 0.2203, 0.3014, 0.1906, 0.2843, 0.2203, 0.2671, 0.25, 0.3186, 0.2203, 0.3357, 0.2203, 0.3014, 0.2203, 0.3357, 0.1906, 0.3186, 0.2203, 0.3014, 0.2203, 0.3014, 0.1906, 0.3186, 0.1906, 0.2843, 0.1906, 0.3186, 0.1609, 0.3014, 0.1906, 0.2843, 0.25, 0.3529, 0.2203, 0.37, 0.2203, 0.3357, 0.2203, 0.37, 0.1906, 0.3529, 0.2203, 0.3357, 0.2203, 0.3357, 0.1906, 0.3529, 0.1906, 0.3186, 0.1906, 0.3529, 0.1609, 0.3357, 0.1906, 0.3186, 0.1906, 0.3186, 0.1609, 0.3357, 0.1609, 0.3014, 0.1609, 0.3357, 0.1312, 0.3186, 0.1609, 0.3014, 0.25, 0.3871, 0.2203, 0.4043, 0.2203, 0.37, 0.2203, 0.4043, 0.1906, 0.3871, 0.2203, 0.37, 0.2203, 0.37, 0.1906, 0.3871, 0.1906, 0.3529, 0.1906, 0.3871, 0.1609, 0.37, 0.1906, 0.3529, 0.1906, 0.3529, 0.1609, 0.37, 0.1609, 0.3357, 0.1609, 0.37, 0.1312, 0.3529, 0.1609, 0.3357, 0.1609, 0.3357, 0.1312, 0.3529, 0.1312, 0.3186, 0.1312, 0.3529, 0.1015, 0.3357, 0.1312, 0.3186, 0.25, 0.4214, 0.2203, 0.4386, 0.2203, 0.4043, 0.2203, 0.4386, 0.1906, 0.4214, 0.2203, 0.4043, 0.2203, 0.4043, 0.1906, 0.4214, 0.1906, 0.3871, 0.1906, 0.4214, 0.1609, 0.4043, 0.1906, 0.3871, 0.1906, 0.3871, 0.1609, 0.4043, 0.1609, 0.37, 0.1609, 0.4043, 0.1312, 0.3871, 0.1609, 0.37, 0.1609, 0.37, 0.1312, 0.3871, 0.1312, 0.3529, 0.1312, 0.3871, 0.1015, 0.37, 0.1312, 0.3529, 0.1312, 0.3529, 0.1015, 0.37, 0.1015, 0.3357, 0.1015, 0.37, 0.07185, 0.3529, 0.1015, 0.3357, 0.25, 0.4557, 0.2203, 0.4729, 0.2203, 0.4386, 0.2203, 0.4729, 0.1906, 0.4557, 0.2203, 0.4386, 0.2203, 0.4386, 0.1906, 0.4557, 0.1906, 0.4214, 0.1906, 0.4557, 0.1609, 0.4386, 0.1906, 0.4214, 0.1906, 0.4214, 0.1609, 0.4386, 0.1609, 0.4043, 0.1609, 0.4386, 0.1312, 0.4214, 0.1609, 0.4043, 0.1609, 0.4043, 0.1312, 0.4214, 0.1312, 0.3871, 0.1312, 0.4214, 0.1015, 0.4043, 0.1312, 0.3871, 0.1312, 0.3871, 0.1015, 0.4043, 0.1015, 0.37, 0.1015, 0.4043, 0.07185, 0.3871, 0.1015, 0.37, 0.1015, 0.37, 0.07185, 0.3871, 0.07185, 0.3529, 0.07185, 0.3871, 0.04215, 0.37, 0.07185, 0.3529, 0.2797, 0.2671, 0.25, 0.2843, 0.25, 0.25, 0.3094, 0.2843, 0.2797, 0.3014, 0.2797, 0.2671, 0.3391, 0.3014, 0.3094, 0.3186, 0.3094, 0.2843, 0.3688, 0.3186, 0.3391, 0.3357, 0.3391, 0.3014, 0.3985, 0.3357, 0.3688, 0.3529, 0.3688, 0.3186, 0.4282, 0.3529, 0.3985, 0.37, 0.3985, 0.3357, 0.2797, 0.2671, 0.2797, 0.3014, 0.25, 0.2843, 0.2797, 0.3014, 0.25, 0.3186, 0.25, 0.2843, 0.3094, 0.2843, 0.3094, 0.3186, 0.2797, 0.3014, 0.3094, 0.3186, 0.2797, 0.3357, 0.2797, 0.3014, 0.2797, 0.3014, 0.2797, 0.3357, 0.25, 0.3186, 0.2797, 0.3357, 0.25, 0.3529, 0.25, 0.3186, 0.3391, 0.3014, 0.3391, 0.3357, 0.3094, 0.3186, 0.3391, 0.3357, 0.3094, 0.3529, 0.3094, 0.3186, 0.3094, 0.3186, 0.3094, 0.3529, 0.2797, 0.3357, 0.3094, 0.3529, 0.2797, 0.37, 0.2797, 0.3357, 0.2797, 0.3357, 0.2797, 0.37, 0.25, 0.3529, 0.2797, 0.37, 0.25, 0.3871, 0.25, 0.3529, 0.3688, 0.3186, 0.3688, 0.3529, 0.3391, 0.3357, 0.3688, 0.3529, 0.3391, 0.37, 0.3391, 0.3357, 0.3391, 0.3357, 0.3391, 0.37, 0.3094, 0.3529, 0.3391, 0.37, 0.3094, 0.3871, 0.3094, 0.3529, 0.3094, 0.3529, 0.3094, 0.3871, 0.2797, 0.37, 0.3094, 0.3871, 0.2797, 0.4043, 0.2797, 0.37, 0.2797, 0.37, 0.2797, 0.4043, 0.25, 0.3871, 0.2797, 0.4043, 0.25, 0.4214, 0.25, 0.3871, 0.3985, 0.3357, 0.3985, 0.37, 0.3688, 0.3529, 0.3985, 0.37, 0.3688, 0.3871, 0.3688, 0.3529, 0.3688, 0.3529, 0.3688, 0.3871, 0.3391, 0.37, 0.3688, 0.3871, 0.3391, 0.4043, 0.3391, 0.37, 0.3391, 0.37, 0.3391, 0.4043, 0.3094, 0.3871, 0.3391, 0.4043, 0.3094, 0.4214, 0.3094, 0.3871, 0.3094, 0.3871, 0.3094, 0.4214, 0.2797, 0.4043, 0.3094, 0.4214, 0.2797, 0.4386, 0.2797, 0.4043, 0.2797, 0.4043, 0.2797, 0.4386, 0.25, 0.4214, 0.2797, 0.4386, 0.25, 0.4557, 0.25, 0.4214, 0.4282, 0.3529, 0.4282, 0.3871, 0.3985, 0.37, 0.4282, 0.3871, 0.3985, 0.4043, 0.3985, 0.37, 0.3985, 0.37, 0.3985, 0.4043, 0.3688, 0.3871, 0.3985, 0.4043, 0.3688, 0.4214, 0.3688, 0.3871, 0.3688, 0.3871, 0.3688, 0.4214, 0.3391, 0.4043, 0.3688, 0.4214, 0.3391, 0.4386, 0.3391, 0.4043, 0.3391, 0.4043, 0.3391, 0.4386, 0.3094, 0.4214, 0.3391, 0.4386, 0.3094, 0.4557, 0.3094, 0.4214, 0.3094, 0.4214, 0.3094, 0.4557, 0.2797, 0.4386, 0.3094, 0.4557, 0.2797, 0.4729, 0.2797, 0.4386, 0.2797, 0.4386, 0.2797, 0.4729, 0.25, 0.4557, 0.2797, 0.4729, 0.25, 0.49, 0.25, 0.4557])
me_cylinder_008.update()
me_cylinder_009 = bpy.data.meshes.new('Cylinder.009')
me_cylinder_009.from_pydata([(4.5, 1.695, 0.1097), (3.718, 3.05, 0.1097), (4.341, 1.796, 0.1097), (4.184, 1.92, 0.1097), (4.036, 2.073, 0.1097), (3.908, 2.256, 0.1097), (3.813, 2.459, 0.1097), (3.755, 2.664, 0.1097), (3.726, 2.861, 0.1097), (0.7821, 4.744, 0.1097), (-0.7821, 4.744, 0.1097), (0.615, 4.657, 0.1097), (0.4294, 4.584, 0.1097), (0.2227, 4.532, 0.1097), (0.0, 4.513, 0.1097), (-0.2227, 4.532, 0.1097), (-0.4294, 4.584, 0.1097), (-0.615, 4.657, 0.1097), (3.718, -3.05, 0.1097), (4.5, -1.695, 0.1097), (3.726, -2.861, 0.1097), (3.755, -2.664, 0.1097), (3.813, -2.459, 0.1097), (3.908, -2.256, 0.1097), (4.036, -2.073, 0.1097), (4.184, -1.92, 0.1097), (4.341, -1.796, 0.1097), (-0.7821, -4.744, 0.1097), (0.7821, -4.744, 0.1097), (-0.615, -4.657, 0.1097), (-0.4294, -4.584, 0.1097), (-0.2227, -4.532, 0.1097), (0.0, -4.513, 0.1097), (0.2227, -4.532, 0.1097), (0.4294, -4.584, 0.1097), (0.615, -4.657, 0.1097), (-4.5, -1.695, 0.1097), (-3.718, -3.05, 0.1097), (-4.341, -1.796, 0.1097), (-4.184, -1.92, 0.1097), (-4.036, -2.073, 0.1097), (-3.908, -2.256, 0.1097), (-3.813, -2.459, 0.1097), (-3.755, -2.664, 0.1097), (-3.726, -2.861, 0.1097), (-3.718, 3.05, 0.1097), (-4.5, 1.695, 0.1097), (-3.726, 2.861, 0.1097), (-3.755, 2.664, 0.1097), (-3.813, 2.459, 0.1097), (-3.908, 2.256, 0.1097), (-4.036, 2.073, 0.1097), (-4.184, 1.92, 0.1097), (-4.341, 1.796, 0.1097)], [], [(0, 2, 3, 4, 5, 6, 7, 8, 1, 9, 11, 12, 13, 14, 15, 16, 17, 10, 45, 47, 48, 49, 50, 51, 52, 53, 46, 36, 38, 39, 40, 41, 42, 43, 44, 37, 27, 29, 30, 31, 32, 33, 34, 35, 28, 18, 20, 21, 22, 23, 24, 25, 26, 19)])
_uv = me_cylinder_009.uv_layers.new(name='UVMap')
_uv.uv.foreach_set('vector', [0.43, 0.3178, 0.4279, 0.3218, 0.4258, 0.3268, 0.4238, 0.3329, 0.4221, 0.3494, 0.4087, 0.3591, 0.4044, 0.3638, 0.4012, 0.3681, 0.3987, 0.372, 0.2813, 0.4398, 0.2767, 0.44, 0.2714, 0.4406, 0.2651, 0.442, 0.25, 0.4487, 0.2349, 0.442, 0.2286, 0.4406, 0.2233, 0.44, 0.2187, 0.4398, 0.1013, 0.372, 0.09885, 0.3681, 0.0956, 0.3638, 0.09128, 0.3591, 0.07789, 0.3494, 0.07619, 0.3329, 0.07421, 0.3268, 0.07213, 0.3218, 0.07001, 0.3178, 0.07001, 0.1822, 0.07213, 0.1782, 0.07421, 0.1732, 0.07619, 0.1671, 0.07789, 0.1506, 0.09128, 0.1409, 0.0956, 0.1362, 0.09885, 0.1319, 0.1013, 0.128, 0.2187, 0.06022, 0.2233, 0.06004, 0.2286, 0.05937, 0.2349, 0.05801, 0.25, 0.05127, 0.2651, 0.05801, 0.2714, 0.05937, 0.2767, 0.06004, 0.2813, 0.06022, 0.3987, 0.128, 0.4012, 0.1319, 0.4044, 0.1362, 0.4087, 0.1409, 0.4221, 0.1506, 0.4238, 0.1671, 0.4258, 0.1732, 0.4279, 0.1782, 0.43, 0.1822])
me_cylinder_009.update()
me_cylinder_010 = bpy.data.meshes.new('Cylinder.010')
me_cylinder_010.from_pydata([(4.5, 1.695, 0.1097), (3.718, 3.05, 0.1097), (4.341, 1.796, 0.1097), (4.184, 1.92, 0.1097), (4.036, 2.073, 0.1097), (3.908, 2.256, 0.1097), (3.813, 2.459, 0.1097), (3.755, 2.664, 0.1097), (3.726, 2.861, 0.1097), (0.7821, 4.744, 0.1097), (-0.7821, 4.744, 0.1097), (0.615, 4.657, 0.1097), (0.4294, 4.584, 0.1097), (0.2227, 4.532, 0.1097), (0.0, 4.513, 0.1097), (-0.2227, 4.532, 0.1097), (-0.4294, 4.584, 0.1097), (-0.615, 4.657, 0.1097), (3.718, -3.05, 0.1097), (4.5, -1.695, 0.1097), (3.726, -2.861, 0.1097), (3.755, -2.664, 0.1097), (3.813, -2.459, 0.1097), (3.908, -2.256, 0.1097), (4.036, -2.073, 0.1097), (4.184, -1.92, 0.1097), (4.341, -1.796, 0.1097), (-0.7821, -4.744, 0.1097), (0.7821, -4.744, 0.1097), (-0.615, -4.657, 0.1097), (-0.4294, -4.584, 0.1097), (-0.2227, -4.532, 0.1097), (0.0, -4.513, 0.1097), (0.2227, -4.532, 0.1097), (0.4294, -4.584, 0.1097), (0.615, -4.657, 0.1097), (-4.5, -1.695, 0.1097), (-3.718, -3.05, 0.1097), (-4.341, -1.796, 0.1097), (-4.184, -1.92, 0.1097), (-4.036, -2.073, 0.1097), (-3.908, -2.256, 0.1097), (-3.813, -2.459, 0.1097), (-3.755, -2.664, 0.1097), (-3.726, -2.861, 0.1097), (-3.718, 3.05, 0.1097), (-4.5, 1.695, 0.1097), (-3.726, 2.861, 0.1097), (-3.755, 2.664, 0.1097), (-3.813, 2.459, 0.1097), (-3.908, 2.256, 0.1097), (-4.036, 2.073, 0.1097), (-4.184, 1.92, 0.1097), (-4.341, 1.796, 0.1097)], [], [(0, 2, 3, 4, 5, 6, 7, 8, 1, 9, 11, 12, 13, 14, 15, 16, 17, 10, 45, 47, 48, 49, 50, 51, 52, 53, 46, 36, 38, 39, 40, 41, 42, 43, 44, 37, 27, 29, 30, 31, 32, 33, 34, 35, 28, 18, 20, 21, 22, 23, 24, 25, 26, 19)])
_uv = me_cylinder_010.uv_layers.new(name='UVMap')
_uv.uv.foreach_set('vector', [0.43, 0.3178, 0.4279, 0.3218, 0.4258, 0.3268, 0.4238, 0.3329, 0.4221, 0.3494, 0.4087, 0.3591, 0.4044, 0.3638, 0.4012, 0.3681, 0.3987, 0.372, 0.2813, 0.4398, 0.2767, 0.44, 0.2714, 0.4406, 0.2651, 0.442, 0.25, 0.4487, 0.2349, 0.442, 0.2286, 0.4406, 0.2233, 0.44, 0.2187, 0.4398, 0.1013, 0.372, 0.09885, 0.3681, 0.0956, 0.3638, 0.09128, 0.3591, 0.07789, 0.3494, 0.07619, 0.3329, 0.07421, 0.3268, 0.07213, 0.3218, 0.07001, 0.3178, 0.07001, 0.1822, 0.07213, 0.1782, 0.07421, 0.1732, 0.07619, 0.1671, 0.07789, 0.1506, 0.09128, 0.1409, 0.0956, 0.1362, 0.09885, 0.1319, 0.1013, 0.128, 0.2187, 0.06022, 0.2233, 0.06004, 0.2286, 0.05937, 0.2349, 0.05801, 0.25, 0.05127, 0.2651, 0.05801, 0.2714, 0.05937, 0.2767, 0.06004, 0.2813, 0.06022, 0.3987, 0.128, 0.4012, 0.1319, 0.4044, 0.1362, 0.4087, 0.1409, 0.4221, 0.1506, 0.4238, 0.1671, 0.4258, 0.1732, 0.4279, 0.1782, 0.43, 0.1822])
me_cylinder_010.update()
me_cylinder_011 = bpy.data.meshes.new('Cylinder.011')
me_cylinder_011.from_pydata([(4.5, 1.695, 0.1097), (3.718, 3.05, 0.1097), (4.341, 1.796, 0.1097), (4.184, 1.92, 0.1097), (4.036, 2.073, 0.1097), (3.908, 2.256, 0.1097), (3.813, 2.459, 0.1097), (3.755, 2.664, 0.1097), (3.726, 2.861, 0.1097), (0.7821, 4.744, 0.1097), (-0.7821, 4.744, 0.1097), (0.615, 4.657, 0.1097), (0.4294, 4.584, 0.1097), (0.2227, 4.532, 0.1097), (0.0, 4.513, 0.1097), (-0.2227, 4.532, 0.1097), (-0.4294, 4.584, 0.1097), (-0.615, 4.657, 0.1097), (3.718, -3.05, 0.1097), (4.5, -1.695, 0.1097), (3.726, -2.861, 0.1097), (3.755, -2.664, 0.1097), (3.813, -2.459, 0.1097), (3.908, -2.256, 0.1097), (4.036, -2.073, 0.1097), (4.184, -1.92, 0.1097), (4.341, -1.796, 0.1097), (-0.7821, -4.744, 0.1097), (0.7821, -4.744, 0.1097), (-0.615, -4.657, 0.1097), (-0.4294, -4.584, 0.1097), (-0.2227, -4.532, 0.1097), (0.0, -4.513, 0.1097), (0.2227, -4.532, 0.1097), (0.4294, -4.584, 0.1097), (0.615, -4.657, 0.1097), (-4.5, -1.695, 0.1097), (-3.718, -3.05, 0.1097), (-4.341, -1.796, 0.1097), (-4.184, -1.92, 0.1097), (-4.036, -2.073, 0.1097), (-3.908, -2.256, 0.1097), (-3.813, -2.459, 0.1097), (-3.755, -2.664, 0.1097), (-3.726, -2.861, 0.1097), (-3.718, 3.05, 0.1097), (-4.5, 1.695, 0.1097), (-3.726, 2.861, 0.1097), (-3.755, 2.664, 0.1097), (-3.813, 2.459, 0.1097), (-3.908, 2.256, 0.1097), (-4.036, 2.073, 0.1097), (-4.184, 1.92, 0.1097), (-4.341, 1.796, 0.1097)], [], [(0, 2, 3, 4, 5, 6, 7, 8, 1, 9, 11, 12, 13, 14, 15, 16, 17, 10, 45, 47, 48, 49, 50, 51, 52, 53, 46, 36, 38, 39, 40, 41, 42, 43, 44, 37, 27, 29, 30, 31, 32, 33, 34, 35, 28, 18, 20, 21, 22, 23, 24, 25, 26, 19)])
_uv = me_cylinder_011.uv_layers.new(name='UVMap')
_uv.uv.foreach_set('vector', [0.43, 0.3178, 0.4279, 0.3218, 0.4258, 0.3268, 0.4238, 0.3329, 0.4221, 0.3494, 0.4087, 0.3591, 0.4044, 0.3638, 0.4012, 0.3681, 0.3987, 0.372, 0.2813, 0.4398, 0.2767, 0.44, 0.2714, 0.4406, 0.2651, 0.442, 0.25, 0.4487, 0.2349, 0.442, 0.2286, 0.4406, 0.2233, 0.44, 0.2187, 0.4398, 0.1013, 0.372, 0.09885, 0.3681, 0.0956, 0.3638, 0.09128, 0.3591, 0.07789, 0.3494, 0.07619, 0.3329, 0.07421, 0.3268, 0.07213, 0.3218, 0.07001, 0.3178, 0.07001, 0.1822, 0.07213, 0.1782, 0.07421, 0.1732, 0.07619, 0.1671, 0.07789, 0.1506, 0.09128, 0.1409, 0.0956, 0.1362, 0.09885, 0.1319, 0.1013, 0.128, 0.2187, 0.06022, 0.2233, 0.06004, 0.2286, 0.05937, 0.2349, 0.05801, 0.25, 0.05127, 0.2651, 0.05801, 0.2714, 0.05937, 0.2767, 0.06004, 0.2813, 0.06022, 0.3987, 0.128, 0.4012, 0.1319, 0.4044, 0.1362, 0.4087, 0.1409, 0.4221, 0.1506, 0.4238, 0.1671, 0.4258, 0.1732, 0.4279, 0.1782, 0.43, 0.1822])
me_cylinder_011.update()
me_cylinder_012 = bpy.data.meshes.new('Cylinder.012')
me_cylinder_012.from_pydata([(4.5, 1.695, 0.1097), (3.718, 3.05, 0.1097), (4.341, 1.796, 0.1097), (4.184, 1.92, 0.1097), (4.036, 2.073, 0.1097), (3.908, 2.256, 0.1097), (3.813, 2.459, 0.1097), (3.755, 2.664, 0.1097), (3.726, 2.861, 0.1097), (0.7821, 4.744, 0.1097), (-0.7821, 4.744, 0.1097), (0.615, 4.657, 0.1097), (0.4294, 4.584, 0.1097), (0.2227, 4.532, 0.1097), (0.0, 4.513, 0.1097), (-0.2227, 4.532, 0.1097), (-0.4294, 4.584, 0.1097), (-0.615, 4.657, 0.1097), (3.718, -3.05, 0.1097), (4.5, -1.695, 0.1097), (3.726, -2.861, 0.1097), (3.755, -2.664, 0.1097), (3.813, -2.459, 0.1097), (3.908, -2.256, 0.1097), (4.036, -2.073, 0.1097), (4.184, -1.92, 0.1097), (4.341, -1.796, 0.1097), (-0.7821, -4.744, 0.1097), (0.7821, -4.744, 0.1097), (-0.615, -4.657, 0.1097), (-0.4294, -4.584, 0.1097), (-0.2227, -4.532, 0.1097), (0.0, -4.513, 0.1097), (0.2227, -4.532, 0.1097), (0.4294, -4.584, 0.1097), (0.615, -4.657, 0.1097), (-4.5, -1.695, 0.1097), (-3.718, -3.05, 0.1097), (-4.341, -1.796, 0.1097), (-4.184, -1.92, 0.1097), (-4.036, -2.073, 0.1097), (-3.908, -2.256, 0.1097), (-3.813, -2.459, 0.1097), (-3.755, -2.664, 0.1097), (-3.726, -2.861, 0.1097), (-3.718, 3.05, 0.1097), (-4.5, 1.695, 0.1097), (-3.726, 2.861, 0.1097), (-3.755, 2.664, 0.1097), (-3.813, 2.459, 0.1097), (-3.908, 2.256, 0.1097), (-4.036, 2.073, 0.1097), (-4.184, 1.92, 0.1097), (-4.341, 1.796, 0.1097)], [], [(0, 2, 3, 4, 5, 6, 7, 8, 1, 9, 11, 12, 13, 14, 15, 16, 17, 10, 45, 47, 48, 49, 50, 51, 52, 53, 46, 36, 38, 39, 40, 41, 42, 43, 44, 37, 27, 29, 30, 31, 32, 33, 34, 35, 28, 18, 20, 21, 22, 23, 24, 25, 26, 19)])
_uv = me_cylinder_012.uv_layers.new(name='UVMap')
_uv.uv.foreach_set('vector', [0.43, 0.3178, 0.4279, 0.3218, 0.4258, 0.3268, 0.4238, 0.3329, 0.4221, 0.3494, 0.4087, 0.3591, 0.4044, 0.3638, 0.4012, 0.3681, 0.3987, 0.372, 0.2813, 0.4398, 0.2767, 0.44, 0.2714, 0.4406, 0.2651, 0.442, 0.25, 0.4487, 0.2349, 0.442, 0.2286, 0.4406, 0.2233, 0.44, 0.2187, 0.4398, 0.1013, 0.372, 0.09885, 0.3681, 0.0956, 0.3638, 0.09128, 0.3591, 0.07789, 0.3494, 0.07619, 0.3329, 0.07421, 0.3268, 0.07213, 0.3218, 0.07001, 0.3178, 0.07001, 0.1822, 0.07213, 0.1782, 0.07421, 0.1732, 0.07619, 0.1671, 0.07789, 0.1506, 0.09128, 0.1409, 0.0956, 0.1362, 0.09885, 0.1319, 0.1013, 0.128, 0.2187, 0.06022, 0.2233, 0.06004, 0.2286, 0.05937, 0.2349, 0.05801, 0.25, 0.05127, 0.2651, 0.05801, 0.2714, 0.05937, 0.2767, 0.06004, 0.2813, 0.06022, 0.3987, 0.128, 0.4012, 0.1319, 0.4044, 0.1362, 0.4087, 0.1409, 0.4221, 0.1506, 0.4238, 0.1671, 0.4258, 0.1732, 0.4279, 0.1782, 0.43, 0.1822])
me_cylinder_012.update()
me_cylinder_013 = bpy.data.meshes.new('Cylinder.013')
me_cylinder_013.from_pydata([(4.5, 1.695, 0.1097), (3.718, 3.05, 0.1097), (4.341, 1.796, 0.1097), (4.184, 1.92, 0.1097), (4.036, 2.073, 0.1097), (3.908, 2.256, 0.1097), (3.813, 2.459, 0.1097), (3.755, 2.664, 0.1097), (3.726, 2.861, 0.1097), (0.7821, 4.744, 0.1097), (-0.7821, 4.744, 0.1097), (0.615, 4.657, 0.1097), (0.4294, 4.584, 0.1097), (0.2227, 4.532, 0.1097), (0.0, 4.513, 0.1097), (-0.2227, 4.532, 0.1097), (-0.4294, 4.584, 0.1097), (-0.615, 4.657, 0.1097), (3.718, -3.05, 0.1097), (4.5, -1.695, 0.1097), (3.726, -2.861, 0.1097), (3.755, -2.664, 0.1097), (3.813, -2.459, 0.1097), (3.908, -2.256, 0.1097), (4.036, -2.073, 0.1097), (4.184, -1.92, 0.1097), (4.341, -1.796, 0.1097), (-0.7821, -4.744, 0.1097), (0.7821, -4.744, 0.1097), (-0.615, -4.657, 0.1097), (-0.4294, -4.584, 0.1097), (-0.2227, -4.532, 0.1097), (0.0, -4.513, 0.1097), (0.2227, -4.532, 0.1097), (0.4294, -4.584, 0.1097), (0.615, -4.657, 0.1097), (-4.5, -1.695, 0.1097), (-3.718, -3.05, 0.1097), (-4.341, -1.796, 0.1097), (-4.184, -1.92, 0.1097), (-4.036, -2.073, 0.1097), (-3.908, -2.256, 0.1097), (-3.813, -2.459, 0.1097), (-3.755, -2.664, 0.1097), (-3.726, -2.861, 0.1097), (-3.718, 3.05, 0.1097), (-4.5, 1.695, 0.1097), (-3.726, 2.861, 0.1097), (-3.755, 2.664, 0.1097), (-3.813, 2.459, 0.1097), (-3.908, 2.256, 0.1097), (-4.036, 2.073, 0.1097), (-4.184, 1.92, 0.1097), (-4.341, 1.796, 0.1097)], [], [(0, 2, 3, 4, 5, 6, 7, 8, 1, 9, 11, 12, 13, 14, 15, 16, 17, 10, 45, 47, 48, 49, 50, 51, 52, 53, 46, 36, 38, 39, 40, 41, 42, 43, 44, 37, 27, 29, 30, 31, 32, 33, 34, 35, 28, 18, 20, 21, 22, 23, 24, 25, 26, 19)])
_uv = me_cylinder_013.uv_layers.new(name='UVMap')
_uv.uv.foreach_set('vector', [0.43, 0.3178, 0.4279, 0.3218, 0.4258, 0.3268, 0.4238, 0.3329, 0.4221, 0.3494, 0.4087, 0.3591, 0.4044, 0.3638, 0.4012, 0.3681, 0.3987, 0.372, 0.2813, 0.4398, 0.2767, 0.44, 0.2714, 0.4406, 0.2651, 0.442, 0.25, 0.4487, 0.2349, 0.442, 0.2286, 0.4406, 0.2233, 0.44, 0.2187, 0.4398, 0.1013, 0.372, 0.09885, 0.3681, 0.0956, 0.3638, 0.09128, 0.3591, 0.07789, 0.3494, 0.07619, 0.3329, 0.07421, 0.3268, 0.07213, 0.3218, 0.07001, 0.3178, 0.07001, 0.1822, 0.07213, 0.1782, 0.07421, 0.1732, 0.07619, 0.1671, 0.07789, 0.1506, 0.09128, 0.1409, 0.0956, 0.1362, 0.09885, 0.1319, 0.1013, 0.128, 0.2187, 0.06022, 0.2233, 0.06004, 0.2286, 0.05937, 0.2349, 0.05801, 0.25, 0.05127, 0.2651, 0.05801, 0.2714, 0.05937, 0.2767, 0.06004, 0.2813, 0.06022, 0.3987, 0.128, 0.4012, 0.1319, 0.4044, 0.1362, 0.4087, 0.1409, 0.4221, 0.1506, 0.4238, 0.1671, 0.4258, 0.1732, 0.4279, 0.1782, 0.43, 0.1822])
me_cylinder_013.update()
me_cylinder_014 = bpy.data.meshes.new('Cylinder.014')
me_cylinder_014.from_pydata([(4.5, 1.695, 0.1097), (3.718, 3.05, 0.1097), (4.341, 1.796, 0.1097), (4.184, 1.92, 0.1097), (4.036, 2.073, 0.1097), (3.908, 2.256, 0.1097), (3.813, 2.459, 0.1097), (3.755, 2.664, 0.1097), (3.726, 2.861, 0.1097), (0.7821, 4.744, 0.1097), (-0.7821, 4.744, 0.1097), (0.615, 4.657, 0.1097), (0.4294, 4.584, 0.1097), (0.2227, 4.532, 0.1097), (0.0, 4.513, 0.1097), (-0.2227, 4.532, 0.1097), (-0.4294, 4.584, 0.1097), (-0.615, 4.657, 0.1097), (3.718, -3.05, 0.1097), (4.5, -1.695, 0.1097), (3.726, -2.861, 0.1097), (3.755, -2.664, 0.1097), (3.813, -2.459, 0.1097), (3.908, -2.256, 0.1097), (4.036, -2.073, 0.1097), (4.184, -1.92, 0.1097), (4.341, -1.796, 0.1097), (-0.7821, -4.744, 0.1097), (0.7821, -4.744, 0.1097), (-0.615, -4.657, 0.1097), (-0.4294, -4.584, 0.1097), (-0.2227, -4.532, 0.1097), (0.0, -4.513, 0.1097), (0.2227, -4.532, 0.1097), (0.4294, -4.584, 0.1097), (0.615, -4.657, 0.1097), (-4.5, -1.695, 0.1097), (-3.718, -3.05, 0.1097), (-4.341, -1.796, 0.1097), (-4.184, -1.92, 0.1097), (-4.036, -2.073, 0.1097), (-3.908, -2.256, 0.1097), (-3.813, -2.459, 0.1097), (-3.755, -2.664, 0.1097), (-3.726, -2.861, 0.1097), (-3.718, 3.05, 0.1097), (-4.5, 1.695, 0.1097), (-3.726, 2.861, 0.1097), (-3.755, 2.664, 0.1097), (-3.813, 2.459, 0.1097), (-3.908, 2.256, 0.1097), (-4.036, 2.073, 0.1097), (-4.184, 1.92, 0.1097), (-4.341, 1.796, 0.1097)], [], [(0, 2, 3, 4, 5, 6, 7, 8, 1, 9, 11, 12, 13, 14, 15, 16, 17, 10, 45, 47, 48, 49, 50, 51, 52, 53, 46, 36, 38, 39, 40, 41, 42, 43, 44, 37, 27, 29, 30, 31, 32, 33, 34, 35, 28, 18, 20, 21, 22, 23, 24, 25, 26, 19)])
_uv = me_cylinder_014.uv_layers.new(name='UVMap')
_uv.uv.foreach_set('vector', [0.43, 0.3178, 0.4279, 0.3218, 0.4258, 0.3268, 0.4238, 0.3329, 0.4221, 0.3494, 0.4087, 0.3591, 0.4044, 0.3638, 0.4012, 0.3681, 0.3987, 0.372, 0.2813, 0.4398, 0.2767, 0.44, 0.2714, 0.4406, 0.2651, 0.442, 0.25, 0.4487, 0.2349, 0.442, 0.2286, 0.4406, 0.2233, 0.44, 0.2187, 0.4398, 0.1013, 0.372, 0.09885, 0.3681, 0.0956, 0.3638, 0.09128, 0.3591, 0.07789, 0.3494, 0.07619, 0.3329, 0.07421, 0.3268, 0.07213, 0.3218, 0.07001, 0.3178, 0.07001, 0.1822, 0.07213, 0.1782, 0.07421, 0.1732, 0.07619, 0.1671, 0.07789, 0.1506, 0.09128, 0.1409, 0.0956, 0.1362, 0.09885, 0.1319, 0.1013, 0.128, 0.2187, 0.06022, 0.2233, 0.06004, 0.2286, 0.05937, 0.2349, 0.05801, 0.25, 0.05127, 0.2651, 0.05801, 0.2714, 0.05937, 0.2767, 0.06004, 0.2813, 0.06022, 0.3987, 0.128, 0.4012, 0.1319, 0.4044, 0.1362, 0.4087, 0.1409, 0.4221, 0.1506, 0.4238, 0.1671, 0.4258, 0.1732, 0.4279, 0.1782, 0.43, 0.1822])
me_cylinder_014.update()

# ---- objects
ob_base_frame = bpy.data.objects.new('Base frame', me_cylinder)
ob_base_plate = bpy.data.objects.new('Base plate', me_cylinder_008)
ob_desert_plate = bpy.data.objects.new('Desert plate', me_cylinder_009)
ob_base_plate_002 = bpy.data.objects.new('Base plate.002', me_cylinder_010)
ob_base_plate_003 = bpy.data.objects.new('Base plate.003', me_cylinder_011)
ob_base_plate_004 = bpy.data.objects.new('Base plate.004', me_cylinder_012)
ob_base_plate_005 = bpy.data.objects.new('Base plate.005', me_cylinder_013)
ob_base_plate_006 = bpy.data.objects.new('Base plate.006', me_cylinder_014)

# ---- transforms, parenting, visibility, modifiers, constraints
ob_base_frame.location = (0.0, 0.0, 0.25)
_m = ob_base_frame.modifiers.new('Array', 'ARRAY')
_m.show_render = False
_m.count = 3
_m.use_constant_offset = True
_m.constant_offset_displace = (10.39, 0.0, 0.0)
_m.use_relative_offset = False
_m = ob_base_frame.modifiers.new('Array.001', 'ARRAY')
_m.show_render = False
_m.count = 3
_m.use_constant_offset = True
_m.constant_offset_displace = (5.18, 9.0, 0.0)
_m.use_relative_offset = False
_m.relative_offset_displace = (0.2, 0.7, 0.0)
ob_base_plate.location = (0.0, 0.0, 0.25)
_m = ob_base_plate.modifiers.new('Array', 'ARRAY')
_m.count = 3
_m.use_constant_offset = True
_m.constant_offset_displace = (10.39, 0.0, 0.0)
_m.use_relative_offset = False
_m = ob_base_plate.modifiers.new('Array.001', 'ARRAY')
_m.count = 3
_m.use_constant_offset = True
_m.constant_offset_displace = (5.18, 9.0, 0.0)
_m.use_relative_offset = False
_m.relative_offset_displace = (0.2, 0.7, 0.0)
ob_desert_plate.location = (0.0, 0.0, 0.25)
_m = ob_desert_plate.modifiers.new('Array', 'ARRAY')
_m.count = 3
_m.use_constant_offset = True
_m.constant_offset_displace = (10.39, 0.0, 0.0)
_m.use_relative_offset = False
_m = ob_desert_plate.modifiers.new('Array.001', 'ARRAY')
_m.count = 3
_m.use_constant_offset = True
_m.constant_offset_displace = (5.18, 9.0, 0.0)
_m.use_relative_offset = False
_m.relative_offset_displace = (0.2, 0.7, 0.0)
ob_base_plate_002.location = (0.0, 0.0, 0.25)
_m = ob_base_plate_002.modifiers.new('Array', 'ARRAY')
_m.count = 3
_m.use_constant_offset = True
_m.constant_offset_displace = (10.39, 0.0, 0.0)
_m.use_relative_offset = False
_m = ob_base_plate_002.modifiers.new('Array.001', 'ARRAY')
_m.count = 3
_m.use_constant_offset = True
_m.constant_offset_displace = (5.18, 9.0, 0.0)
_m.use_relative_offset = False
_m.relative_offset_displace = (0.2, 0.7, 0.0)
ob_base_plate_003.location = (0.0, 0.0, 0.25)
_m = ob_base_plate_003.modifiers.new('Array', 'ARRAY')
_m.count = 3
_m.use_constant_offset = True
_m.constant_offset_displace = (10.39, 0.0, 0.0)
_m.use_relative_offset = False
_m = ob_base_plate_003.modifiers.new('Array.001', 'ARRAY')
_m.count = 3
_m.use_constant_offset = True
_m.constant_offset_displace = (5.18, 9.0, 0.0)
_m.use_relative_offset = False
_m.relative_offset_displace = (0.2, 0.7, 0.0)
ob_base_plate_004.location = (0.0, 0.0, 0.25)
_m = ob_base_plate_004.modifiers.new('Array', 'ARRAY')
_m.count = 3
_m.use_constant_offset = True
_m.constant_offset_displace = (10.39, 0.0, 0.0)
_m.use_relative_offset = False
_m = ob_base_plate_004.modifiers.new('Array.001', 'ARRAY')
_m.count = 3
_m.use_constant_offset = True
_m.constant_offset_displace = (5.18, 9.0, 0.0)
_m.use_relative_offset = False
_m.relative_offset_displace = (0.2, 0.7, 0.0)
ob_base_plate_005.location = (0.0, 0.0, 0.25)
_m = ob_base_plate_005.modifiers.new('Array', 'ARRAY')
_m.count = 3
_m.use_constant_offset = True
_m.constant_offset_displace = (10.39, 0.0, 0.0)
_m.use_relative_offset = False
_m = ob_base_plate_005.modifiers.new('Array.001', 'ARRAY')
_m.count = 3
_m.use_constant_offset = True
_m.constant_offset_displace = (5.18, 9.0, 0.0)
_m.use_relative_offset = False
_m.relative_offset_displace = (0.2, 0.7, 0.0)
ob_base_plate_006.location = (0.0, 0.0, 0.25)
_m = ob_base_plate_006.modifiers.new('Array', 'ARRAY')
_m.count = 3
_m.use_constant_offset = True
_m.constant_offset_displace = (10.39, 0.0, 0.0)
_m.use_relative_offset = False
_m = ob_base_plate_006.modifiers.new('Array.001', 'ARRAY')
_m.count = 3
_m.use_constant_offset = True
_m.constant_offset_displace = (5.18, 9.0, 0.0)
_m.use_relative_offset = False
_m.relative_offset_displace = (0.2, 0.7, 0.0)

# ---- collection membership
col_collection.objects.link(ob_base_frame)
col_collection.objects.link(ob_base_plate)
col_collection.objects.link(ob_desert_plate)
col_collection.objects.link(ob_base_plate_002)
col_collection.objects.link(ob_base_plate_003)
col_collection.objects.link(ob_base_plate_004)
col_collection.objects.link(ob_base_plate_005)
col_collection.objects.link(ob_base_plate_006)

# ---- scene / render settings (as saved in the file)
scene.frame_start = 1; scene.frame_end = 250; scene.frame_set(1)
scene.render.engine = 'BLENDER_EEVEE_NEXT'
bpy.context.view_layer.update()

# ---- added for rendering (the .blend has no active camera and no usable light): camera, sun
cam_auto = bpy.data.cameras.new('AutoCamera')
cam_auto.lens = 50.0
cam_auto.sensor_width = 36.0
cam_auto.clip_end = 1000.0
ob_auto_camera = bpy.data.objects.new('AutoCamera', cam_auto)
scene.collection.objects.link(ob_auto_camera)
ob_auto_camera.location = (61.777, -47.2233, 36.7135)
ob_auto_camera.rotation_euler = (1.09748, -7.21219e-08, 0.694738)
scene.camera = ob_auto_camera
light_auto_sun = bpy.data.lights.new('AutoSun', 'SUN')
light_auto_sun.energy = 3.0
light_auto_sun.angle = 0.0523599
ob_auto_sun = bpy.data.objects.new('AutoSun', light_auto_sun)
scene.collection.objects.link(ob_auto_sun)
ob_auto_sun.rotation_euler = (0.872665, 0.174533, 0.523599)
bpy.context.view_layer.update()
